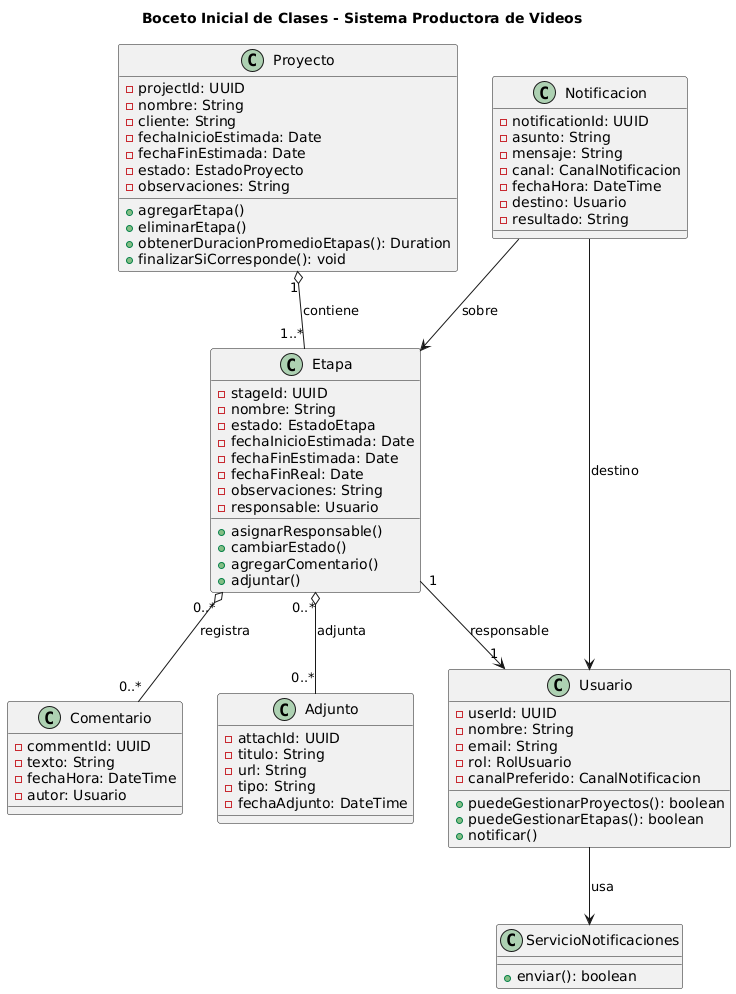

The diagram above was rendered by PlantUML. Its source (embedded in the PNG):
@startuml
title Boceto Inicial de Clases - Sistema Productora de Videos

class Proyecto {
  - projectId: UUID
  - nombre: String
  - cliente: String
  - fechaInicioEstimada: Date
  - fechaFinEstimada: Date
  - estado: EstadoProyecto
  - observaciones: String
  + agregarEtapa()
  + eliminarEtapa()
  + obtenerDuracionPromedioEtapas(): Duration
  + finalizarSiCorresponde(): void
}

class Etapa {
  - stageId: UUID
  - nombre: String
  - estado: EstadoEtapa
  - fechaInicioEstimada: Date
  - fechaFinEstimada: Date
  - fechaFinReal: Date
  - observaciones: String
  - responsable: Usuario
  + asignarResponsable()
  + cambiarEstado()
  + agregarComentario()
  + adjuntar()
}

class Usuario {
  - userId: UUID
  - nombre: String
  - email: String
  - rol: RolUsuario
  - canalPreferido: CanalNotificacion
  + puedeGestionarProyectos(): boolean
  + puedeGestionarEtapas(): boolean
  + notificar()
}

class Comentario {
  - commentId: UUID
  - texto: String
  - fechaHora: DateTime
  - autor: Usuario
}

class Adjunto {
  - attachId: UUID
  - titulo: String
  - url: String
  - tipo: String
  - fechaAdjunto: DateTime
}

class Notificacion {
  - notificationId: UUID
  - asunto: String
  - mensaje: String
  - canal: CanalNotificacion
  - fechaHora: DateTime
  - destino: Usuario
  - resultado: String
}

class ServicioNotificaciones {
  + enviar(): boolean
}

' ==== RELACIONES ====
Proyecto "1" o-- "1..*" Etapa : contiene
Etapa "0..*" o-- "0..*" Comentario : registra
Etapa "0..*" o-- "0..*" Adjunto : adjunta
Etapa "1" --> "1" Usuario : responsable
Usuario --> ServicioNotificaciones : «usa»
Notificacion --> Usuario : destino
Notificacion --> Etapa : sobre
@enduml